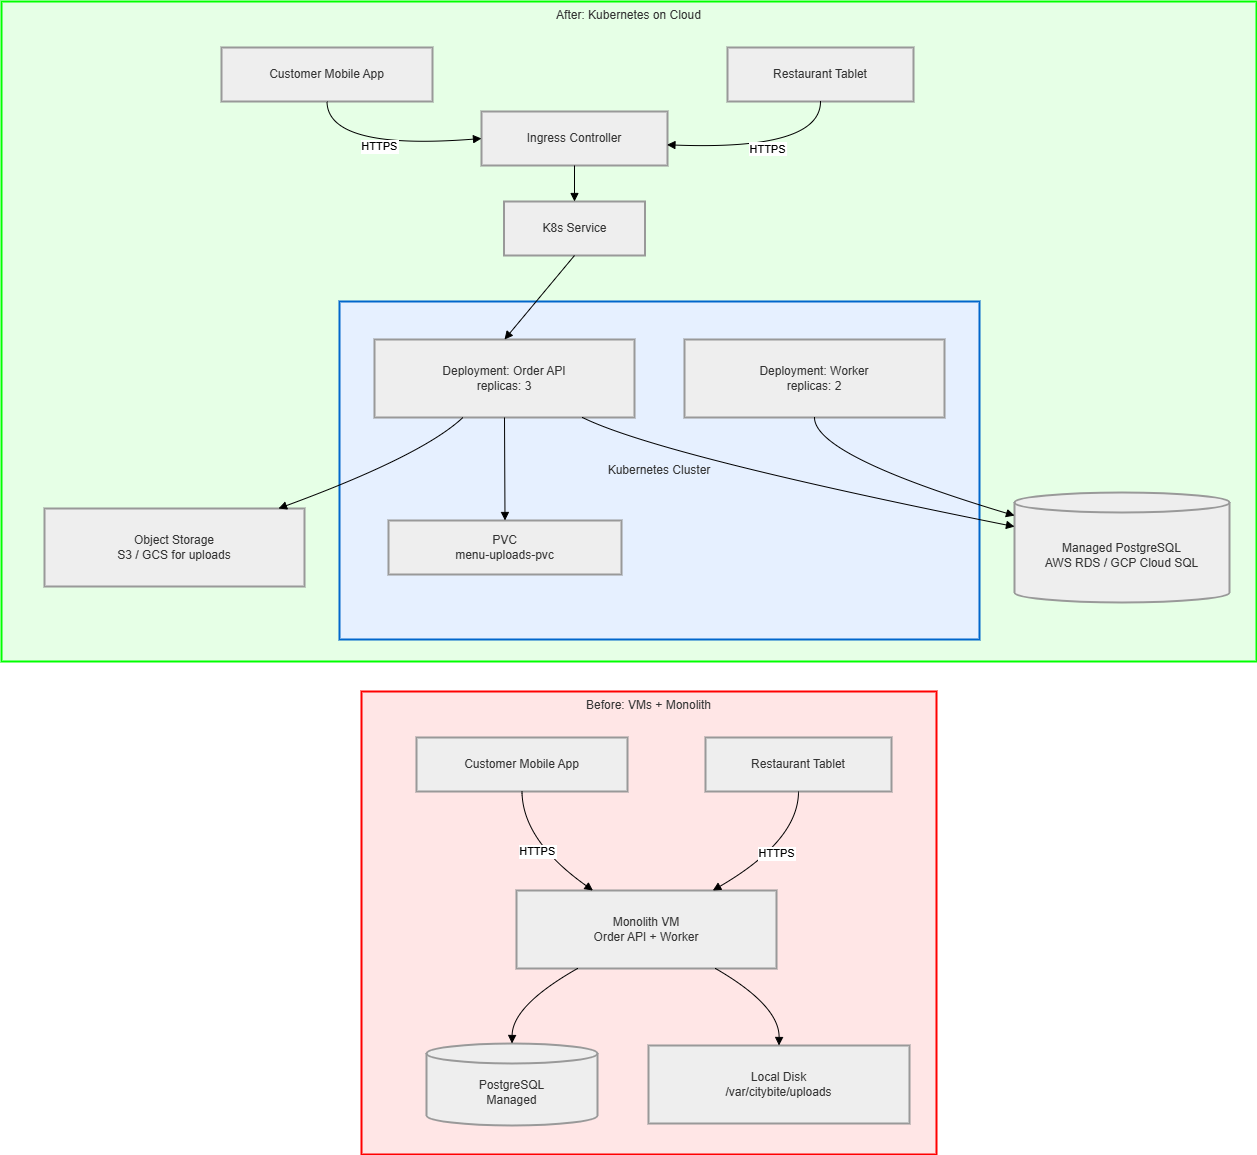

The diagram above was exported from draw.io. Its source (the exported page's mxGraphModel, read from the mxfile embedded in the PNG):
<mxGraphModel dx="2175" dy="1165" grid="1" gridSize="10" guides="1" tooltips="1" connect="1" arrows="1" fold="1" page="1" pageScale="1" pageWidth="850" pageHeight="1100" math="0" shadow="0">
  <root>
    <mxCell id="0" />
    <mxCell id="1" parent="0" />
    <mxCell id="x6KDKmm1eONMtgJpGed--20" parent="1" style="whiteSpace=wrap;strokeWidth=2;verticalAlign=top;fillColor=#FFE6E6;strokeColor=#FF0000;fontColor=light-dark(#333333,#cccccc);" value="Before: VMs + Monolith" vertex="1">
      <mxGeometry height="463" width="575" x="370" y="710" as="geometry" />
    </mxCell>
    <mxCell id="x6KDKmm1eONMtgJpGed--21" parent="x6KDKmm1eONMtgJpGed--20" style="whiteSpace=wrap;strokeWidth=2;fillColor=light-dark(#eeeeee,#1f2020);strokeColor=light-dark(#999999,#cccccc);fontColor=light-dark(#333333,#cccccc);" value="Customer Mobile App" vertex="1">
      <mxGeometry height="54" width="211" x="55" y="46" as="geometry" />
    </mxCell>
    <mxCell id="x6KDKmm1eONMtgJpGed--22" parent="x6KDKmm1eONMtgJpGed--20" style="whiteSpace=wrap;strokeWidth=2;fillColor=light-dark(#eeeeee,#1f2020);strokeColor=light-dark(#999999,#cccccc);fontColor=light-dark(#333333,#cccccc);" value="Monolith VM&#10;Order API + Worker" vertex="1">
      <mxGeometry height="78" width="260" x="155" y="199" as="geometry" />
    </mxCell>
    <mxCell id="x6KDKmm1eONMtgJpGed--23" parent="x6KDKmm1eONMtgJpGed--20" style="whiteSpace=wrap;strokeWidth=2;fillColor=light-dark(#eeeeee,#1f2020);strokeColor=light-dark(#999999,#cccccc);fontColor=light-dark(#333333,#cccccc);" value="Restaurant Tablet" vertex="1">
      <mxGeometry height="54" width="186" x="344" y="46" as="geometry" />
    </mxCell>
    <mxCell id="x6KDKmm1eONMtgJpGed--24" parent="x6KDKmm1eONMtgJpGed--20" style="shape=cylinder3;boundedLbl=1;backgroundOutline=1;size=10;strokeWidth=2;whiteSpace=wrap;fillColor=light-dark(#eeeeee,#1f2020);strokeColor=light-dark(#999999,#cccccc);fontColor=light-dark(#333333,#cccccc);" value="PostgreSQL&#10;Managed" vertex="1">
      <mxGeometry height="82" width="171" x="65" y="352" as="geometry" />
    </mxCell>
    <mxCell id="x6KDKmm1eONMtgJpGed--25" parent="x6KDKmm1eONMtgJpGed--20" style="whiteSpace=wrap;strokeWidth=2;fillColor=light-dark(#eeeeee,#1f2020);strokeColor=light-dark(#999999,#cccccc);fontColor=light-dark(#333333,#cccccc);" value="Local Disk&#10;/var/citybite/uploads" vertex="1">
      <mxGeometry height="78" width="261" x="287" y="354" as="geometry" />
    </mxCell>
    <mxCell id="x6KDKmm1eONMtgJpGed--26" edge="1" parent="x6KDKmm1eONMtgJpGed--20" source="x6KDKmm1eONMtgJpGed--21" style="curved=1;startArrow=none;endArrow=block;exitX=0.5;exitY=0.99;entryX=0.29;entryY=-0.01;rounded=0;" target="x6KDKmm1eONMtgJpGed--22" value="HTTPS">
      <mxGeometry relative="1" as="geometry">
        <Array as="points">
          <mxPoint x="161" y="149" />
        </Array>
      </mxGeometry>
    </mxCell>
    <mxCell id="x6KDKmm1eONMtgJpGed--27" edge="1" parent="x6KDKmm1eONMtgJpGed--20" source="x6KDKmm1eONMtgJpGed--23" style="curved=1;startArrow=none;endArrow=block;exitX=0.5;exitY=0.99;entryX=0.76;entryY=-0.01;rounded=0;" target="x6KDKmm1eONMtgJpGed--22" value="HTTPS">
      <mxGeometry relative="1" as="geometry">
        <Array as="points">
          <mxPoint x="437" y="149" />
        </Array>
      </mxGeometry>
    </mxCell>
    <mxCell id="x6KDKmm1eONMtgJpGed--28" edge="1" parent="x6KDKmm1eONMtgJpGed--20" source="x6KDKmm1eONMtgJpGed--22" style="curved=1;startArrow=none;endArrow=block;exitX=0.24;exitY=0.99;entryX=0.5;entryY=-0.01;rounded=0;" target="x6KDKmm1eONMtgJpGed--24" value="">
      <mxGeometry relative="1" as="geometry">
        <Array as="points">
          <mxPoint x="151" y="314" />
        </Array>
      </mxGeometry>
    </mxCell>
    <mxCell id="x6KDKmm1eONMtgJpGed--29" edge="1" parent="x6KDKmm1eONMtgJpGed--20" source="x6KDKmm1eONMtgJpGed--22" style="curved=1;startArrow=none;endArrow=block;exitX=0.76;exitY=0.99;entryX=0.5;entryY=0;rounded=0;" target="x6KDKmm1eONMtgJpGed--25" value="">
      <mxGeometry relative="1" as="geometry">
        <Array as="points">
          <mxPoint x="418" y="314" />
        </Array>
      </mxGeometry>
    </mxCell>
    <mxCell id="x6KDKmm1eONMtgJpGed--30" connectable="0" parent="1" style="group" value="" vertex="1">
      <mxGeometry height="660" width="1255" x="10" y="20" as="geometry" />
    </mxCell>
    <mxCell id="x6KDKmm1eONMtgJpGed--1" parent="x6KDKmm1eONMtgJpGed--30" style="whiteSpace=wrap;strokeWidth=2;verticalAlign=top;fillColor=#E6FFE6;strokeColor=#00FF00;fontColor=light-dark(#333333,#cccccc);movable=1;resizable=1;rotatable=1;deletable=1;editable=1;locked=0;connectable=1;container=0;" value="After: Kubernetes on Cloud" vertex="1">
      <mxGeometry height="660" width="1255" as="geometry" />
    </mxCell>
    <mxCell id="x6KDKmm1eONMtgJpGed--3" parent="x6KDKmm1eONMtgJpGed--30" style="whiteSpace=wrap;strokeWidth=2;fillColor=#E6F0FF;strokeColor=#0066CC;fontColor=light-dark(#333333,#cccccc);" value="Kubernetes Cluster" vertex="1">
      <mxGeometry height="338" width="640" x="338" y="300" as="geometry" />
    </mxCell>
    <mxCell id="x6KDKmm1eONMtgJpGed--2" parent="x6KDKmm1eONMtgJpGed--30" style="whiteSpace=wrap;strokeWidth=2;fillColor=light-dark(#eeeeee,#1f2020);strokeColor=light-dark(#999999,#cccccc);fontColor=light-dark(#333333,#cccccc);" value="Deployment: Order API&#10;replicas: 3" vertex="1">
      <mxGeometry height="78" width="260" x="373" y="338" as="geometry" />
    </mxCell>
    <mxCell id="x6KDKmm1eONMtgJpGed--4" parent="x6KDKmm1eONMtgJpGed--30" style="whiteSpace=wrap;strokeWidth=2;fillColor=light-dark(#eeeeee,#1f2020);strokeColor=light-dark(#999999,#cccccc);fontColor=light-dark(#333333,#cccccc);" value="Customer Mobile App" vertex="1">
      <mxGeometry height="54" width="211" x="220" y="46" as="geometry" />
    </mxCell>
    <mxCell id="x6KDKmm1eONMtgJpGed--5" parent="x6KDKmm1eONMtgJpGed--30" style="whiteSpace=wrap;strokeWidth=2;fillColor=light-dark(#eeeeee,#1f2020);strokeColor=light-dark(#999999,#cccccc);fontColor=light-dark(#333333,#cccccc);" value="Ingress Controller" vertex="1">
      <mxGeometry height="54" width="186" x="480" y="110" as="geometry" />
    </mxCell>
    <mxCell id="x6KDKmm1eONMtgJpGed--6" parent="x6KDKmm1eONMtgJpGed--30" style="whiteSpace=wrap;strokeWidth=2;fillColor=light-dark(#eeeeee,#1f2020);strokeColor=light-dark(#999999,#cccccc);fontColor=light-dark(#333333,#cccccc);" value="Restaurant Tablet" vertex="1">
      <mxGeometry height="54" width="186" x="726" y="46" as="geometry" />
    </mxCell>
    <mxCell id="x6KDKmm1eONMtgJpGed--7" parent="x6KDKmm1eONMtgJpGed--30" style="whiteSpace=wrap;strokeWidth=2;fillColor=light-dark(#eeeeee,#1f2020);strokeColor=light-dark(#999999,#cccccc);fontColor=light-dark(#333333,#cccccc);" value="K8s Service" vertex="1">
      <mxGeometry height="54" width="141" x="502.5" y="200" as="geometry" />
    </mxCell>
    <mxCell id="x6KDKmm1eONMtgJpGed--8" parent="x6KDKmm1eONMtgJpGed--30" style="shape=cylinder3;boundedLbl=1;backgroundOutline=1;size=10;strokeWidth=2;whiteSpace=wrap;fillColor=light-dark(#eeeeee,#1f2020);strokeColor=light-dark(#999999,#cccccc);fontColor=light-dark(#333333,#cccccc);" value="Managed PostgreSQL&#10;AWS RDS / GCP Cloud SQL" vertex="1">
      <mxGeometry height="110" width="215" x="1013" y="491" as="geometry" />
    </mxCell>
    <mxCell id="x6KDKmm1eONMtgJpGed--9" parent="x6KDKmm1eONMtgJpGed--30" style="whiteSpace=wrap;strokeWidth=2;fillColor=light-dark(#eeeeee,#1f2020);strokeColor=light-dark(#999999,#cccccc);fontColor=light-dark(#333333,#cccccc);" value="PVC&#10;menu-uploads-pvc" vertex="1">
      <mxGeometry height="54" width="233" x="387" y="519" as="geometry" />
    </mxCell>
    <mxCell id="x6KDKmm1eONMtgJpGed--10" parent="x6KDKmm1eONMtgJpGed--30" style="whiteSpace=wrap;strokeWidth=2;fillColor=light-dark(#eeeeee,#1f2020);strokeColor=light-dark(#999999,#cccccc);fontColor=light-dark(#333333,#cccccc);" value="Deployment: Worker&#10;replicas: 2" vertex="1">
      <mxGeometry height="78" width="260" x="683" y="338" as="geometry" />
    </mxCell>
    <mxCell id="x6KDKmm1eONMtgJpGed--11" parent="x6KDKmm1eONMtgJpGed--30" style="whiteSpace=wrap;strokeWidth=2;fillColor=light-dark(#eeeeee,#1f2020);strokeColor=light-dark(#999999,#cccccc);fontColor=light-dark(#333333,#cccccc);" value="Object Storage&#10;S3 / GCS for uploads" vertex="1">
      <mxGeometry height="78" width="260" x="43" y="507" as="geometry" />
    </mxCell>
    <mxCell id="x6KDKmm1eONMtgJpGed--12" edge="1" parent="x6KDKmm1eONMtgJpGed--30" source="x6KDKmm1eONMtgJpGed--4" style="curved=1;startArrow=none;endArrow=block;exitX=0.5;exitY=0.99;entryX=0;entryY=0.5;rounded=0;entryDx=0;entryDy=0;" target="x6KDKmm1eONMtgJpGed--5" value="HTTPS">
      <mxGeometry relative="1" as="geometry">
        <Array as="points">
          <mxPoint x="326" y="149" />
        </Array>
      </mxGeometry>
    </mxCell>
    <mxCell id="x6KDKmm1eONMtgJpGed--13" edge="1" parent="x6KDKmm1eONMtgJpGed--30" source="x6KDKmm1eONMtgJpGed--6" style="curved=1;startArrow=none;endArrow=block;exitX=0.5;exitY=0.99;entryX=0.997;entryY=0.616;rounded=0;entryDx=0;entryDy=0;entryPerimeter=0;" target="x6KDKmm1eONMtgJpGed--5" value="HTTPS">
      <mxGeometry relative="1" as="geometry">
        <Array as="points">
          <mxPoint x="819" y="149" />
        </Array>
      </mxGeometry>
    </mxCell>
    <mxCell id="x6KDKmm1eONMtgJpGed--14" edge="1" parent="x6KDKmm1eONMtgJpGed--30" source="x6KDKmm1eONMtgJpGed--5" style="curved=1;startArrow=none;endArrow=block;exitX=0.5;exitY=0.99;entryX=0.5;entryY=-0.01;rounded=0;" target="x6KDKmm1eONMtgJpGed--7" value="">
      <mxGeometry relative="1" as="geometry">
        <Array as="points" />
      </mxGeometry>
    </mxCell>
    <mxCell id="x6KDKmm1eONMtgJpGed--15" edge="1" parent="x6KDKmm1eONMtgJpGed--30" source="x6KDKmm1eONMtgJpGed--7" style="curved=1;startArrow=none;endArrow=block;exitX=0.5;exitY=0.99;entryX=0.5;entryY=0;rounded=0;" target="x6KDKmm1eONMtgJpGed--2" value="">
      <mxGeometry relative="1" as="geometry">
        <Array as="points" />
      </mxGeometry>
    </mxCell>
    <mxCell id="x6KDKmm1eONMtgJpGed--16" edge="1" parent="x6KDKmm1eONMtgJpGed--30" source="x6KDKmm1eONMtgJpGed--2" style="curved=1;startArrow=none;endArrow=block;exitX=0.8;exitY=1;entryX=0;entryY=0.31;rounded=0;" target="x6KDKmm1eONMtgJpGed--8" value="">
      <mxGeometry relative="1" as="geometry">
        <Array as="points">
          <mxPoint x="658" y="454" />
        </Array>
      </mxGeometry>
    </mxCell>
    <mxCell id="x6KDKmm1eONMtgJpGed--17" edge="1" parent="x6KDKmm1eONMtgJpGed--30" source="x6KDKmm1eONMtgJpGed--2" style="curved=1;startArrow=none;endArrow=block;exitX=0.5;exitY=1;entryX=0.5;entryY=0;rounded=0;" target="x6KDKmm1eONMtgJpGed--9" value="">
      <mxGeometry relative="1" as="geometry">
        <Array as="points" />
      </mxGeometry>
    </mxCell>
    <mxCell id="x6KDKmm1eONMtgJpGed--18" edge="1" parent="x6KDKmm1eONMtgJpGed--30" source="x6KDKmm1eONMtgJpGed--10" style="curved=1;startArrow=none;endArrow=block;exitX=0.5;exitY=1;entryX=0;entryY=0.21;rounded=0;" target="x6KDKmm1eONMtgJpGed--8" value="">
      <mxGeometry relative="1" as="geometry">
        <Array as="points">
          <mxPoint x="813" y="454" />
        </Array>
      </mxGeometry>
    </mxCell>
    <mxCell id="x6KDKmm1eONMtgJpGed--19" edge="1" parent="x6KDKmm1eONMtgJpGed--30" source="x6KDKmm1eONMtgJpGed--2" style="curved=1;startArrow=none;endArrow=block;exitX=0.34;exitY=1;entryX=0.9;entryY=0;rounded=0;" target="x6KDKmm1eONMtgJpGed--11" value="">
      <mxGeometry relative="1" as="geometry">
        <Array as="points">
          <mxPoint x="421" y="454" />
        </Array>
      </mxGeometry>
    </mxCell>
  </root>
</mxGraphModel>